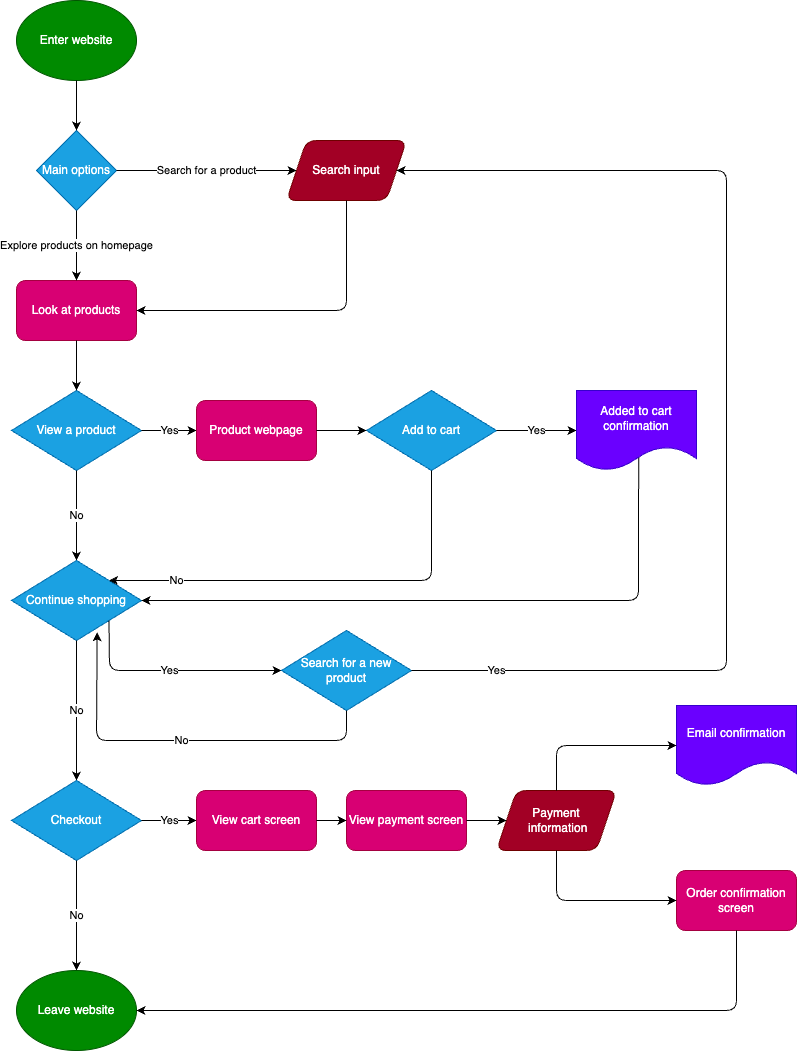

The diagram above was exported from draw.io. Its source (the exported page's mxGraphModel, read from the mxfile embedded in the PNG):
<mxGraphModel dx="1730" dy="1330" grid="1" gridSize="10" guides="1" tooltips="1" connect="1" arrows="1" fold="1" page="1" pageScale="1" pageWidth="850" pageHeight="1100" math="0" shadow="0">
  <root>
    <mxCell id="0" />
    <mxCell id="1" parent="0" />
    <mxCell id="2" value="Enter website" style="ellipse;whiteSpace=wrap;html=1;fillColor=#008a00;fontColor=#ffffff;strokeColor=#005700;" vertex="1" parent="1">
      <mxGeometry x="50" y="30" width="120" height="80" as="geometry" />
    </mxCell>
    <mxCell id="3" value="Look at products" style="rounded=1;whiteSpace=wrap;html=1;fillColor=#d80073;fontColor=#ffffff;strokeColor=#A50040;" vertex="1" parent="1">
      <mxGeometry x="50" y="310" width="120" height="60" as="geometry" />
    </mxCell>
    <mxCell id="4" value="Main options" style="rhombus;whiteSpace=wrap;html=1;fillColor=#1ba1e2;fontColor=#ffffff;strokeColor=#006EAF;" vertex="1" parent="1">
      <mxGeometry x="70" y="160" width="80" height="80" as="geometry" />
    </mxCell>
    <mxCell id="5" value="" style="endArrow=classic;html=1;exitX=0.5;exitY=1;exitDx=0;exitDy=0;entryX=0.5;entryY=0;entryDx=0;entryDy=0;" edge="1" parent="1" source="2" target="4">
      <mxGeometry width="50" height="50" relative="1" as="geometry">
        <mxPoint x="330" y="300" as="sourcePoint" />
        <mxPoint x="380" y="250" as="targetPoint" />
      </mxGeometry>
    </mxCell>
    <mxCell id="6" value="Search for a product" style="endArrow=classic;html=1;exitX=1;exitY=0.5;exitDx=0;exitDy=0;" edge="1" parent="1" source="4" target="8">
      <mxGeometry width="50" height="50" relative="1" as="geometry">
        <mxPoint x="280" y="300" as="sourcePoint" />
        <mxPoint x="330" y="250" as="targetPoint" />
      </mxGeometry>
    </mxCell>
    <mxCell id="8" value="Search input" style="shape=parallelogram;perimeter=parallelogramPerimeter;whiteSpace=wrap;html=1;fixedSize=1;fillColor=#a20025;fontColor=#ffffff;strokeColor=#6F0000;rounded=1;" vertex="1" parent="1">
      <mxGeometry x="320" y="170" width="120" height="60" as="geometry" />
    </mxCell>
    <mxCell id="9" value="" style="endArrow=classic;html=1;exitX=0.5;exitY=1;exitDx=0;exitDy=0;entryX=1;entryY=0.5;entryDx=0;entryDy=0;" edge="1" parent="1" source="8" target="3">
      <mxGeometry width="50" height="50" relative="1" as="geometry">
        <mxPoint x="410" y="200" as="sourcePoint" />
        <mxPoint x="480" y="300" as="targetPoint" />
        <Array as="points">
          <mxPoint x="380" y="340" />
        </Array>
      </mxGeometry>
    </mxCell>
    <mxCell id="11" value="Explore products on homepage" style="endArrow=classic;html=1;exitX=0.5;exitY=1;exitDx=0;exitDy=0;" edge="1" parent="1" source="4" target="3">
      <mxGeometry width="50" height="50" relative="1" as="geometry">
        <mxPoint x="250" y="270" as="sourcePoint" />
        <mxPoint x="300" y="220" as="targetPoint" />
      </mxGeometry>
    </mxCell>
    <mxCell id="12" value="View a product" style="rhombus;whiteSpace=wrap;html=1;fillColor=#1ba1e2;fontColor=#ffffff;strokeColor=#006EAF;" vertex="1" parent="1">
      <mxGeometry x="45" y="420" width="130" height="80" as="geometry" />
    </mxCell>
    <mxCell id="13" value="" style="endArrow=classic;html=1;exitX=0.5;exitY=1;exitDx=0;exitDy=0;entryX=0.5;entryY=0;entryDx=0;entryDy=0;" edge="1" parent="1" source="3" target="12">
      <mxGeometry width="50" height="50" relative="1" as="geometry">
        <mxPoint x="120" y="390" as="sourcePoint" />
        <mxPoint x="170" y="340" as="targetPoint" />
      </mxGeometry>
    </mxCell>
    <mxCell id="14" value="Yes" style="endArrow=classic;html=1;exitX=1;exitY=0.5;exitDx=0;exitDy=0;entryX=0;entryY=0.5;entryDx=0;entryDy=0;" edge="1" parent="1" source="12" target="21">
      <mxGeometry width="50" height="50" relative="1" as="geometry">
        <mxPoint x="250" y="390" as="sourcePoint" />
        <mxPoint x="330" y="460" as="targetPoint" />
      </mxGeometry>
    </mxCell>
    <mxCell id="15" value="No" style="endArrow=classic;html=1;exitX=0.5;exitY=1;exitDx=0;exitDy=0;" edge="1" parent="1" source="12">
      <mxGeometry width="50" height="50" relative="1" as="geometry">
        <mxPoint x="250" y="390" as="sourcePoint" />
        <mxPoint x="110" y="590" as="targetPoint" />
      </mxGeometry>
    </mxCell>
    <mxCell id="16" value="Continue shopping" style="rhombus;whiteSpace=wrap;html=1;fillColor=#1ba1e2;fontColor=#ffffff;strokeColor=#006EAF;" vertex="1" parent="1">
      <mxGeometry x="45" y="590" width="130" height="80" as="geometry" />
    </mxCell>
    <mxCell id="17" value="Add to cart" style="rhombus;whiteSpace=wrap;html=1;fillColor=#1ba1e2;fontColor=#ffffff;strokeColor=#006EAF;" vertex="1" parent="1">
      <mxGeometry x="400" y="420" width="130" height="80" as="geometry" />
    </mxCell>
    <mxCell id="18" value="Yes" style="endArrow=classic;html=1;exitX=1;exitY=0.5;exitDx=0;exitDy=0;entryX=0;entryY=0.5;entryDx=0;entryDy=0;entryPerimeter=0;" edge="1" parent="1" source="17" target="52">
      <mxGeometry width="50" height="50" relative="1" as="geometry">
        <mxPoint x="460" y="470" as="sourcePoint" />
        <mxPoint x="610" y="460" as="targetPoint" />
      </mxGeometry>
    </mxCell>
    <mxCell id="19" value="No" style="endArrow=classic;html=1;exitX=0.5;exitY=1;exitDx=0;exitDy=0;entryX=1;entryY=0;entryDx=0;entryDy=0;" edge="1" parent="1" source="17" target="16">
      <mxGeometry x="0.6879" width="50" height="50" relative="1" as="geometry">
        <mxPoint x="420" y="520" as="sourcePoint" />
        <mxPoint x="220" y="630" as="targetPoint" />
        <Array as="points">
          <mxPoint x="465" y="610" />
        </Array>
        <mxPoint as="offset" />
      </mxGeometry>
    </mxCell>
    <mxCell id="21" value="Product webpage" style="rounded=1;whiteSpace=wrap;html=1;fillColor=#d80073;fontColor=#ffffff;strokeColor=#A50040;" vertex="1" parent="1">
      <mxGeometry x="230" y="430" width="120" height="60" as="geometry" />
    </mxCell>
    <mxCell id="22" value="" style="endArrow=classic;html=1;exitX=1;exitY=0.5;exitDx=0;exitDy=0;entryX=0;entryY=0.5;entryDx=0;entryDy=0;" edge="1" parent="1" source="21" target="17">
      <mxGeometry width="50" height="50" relative="1" as="geometry">
        <mxPoint x="330" y="410" as="sourcePoint" />
        <mxPoint x="380" y="360" as="targetPoint" />
      </mxGeometry>
    </mxCell>
    <mxCell id="26" value="" style="endArrow=classic;html=1;exitX=0.518;exitY=0.834;exitDx=0;exitDy=0;entryX=1;entryY=0.5;entryDx=0;entryDy=0;exitPerimeter=0;" edge="1" parent="1" source="52" target="16">
      <mxGeometry width="50" height="50" relative="1" as="geometry">
        <mxPoint x="660" y="490" as="sourcePoint" />
        <mxPoint x="210" y="660" as="targetPoint" />
        <Array as="points">
          <mxPoint x="672" y="630" />
        </Array>
      </mxGeometry>
    </mxCell>
    <mxCell id="27" value="Yes" style="endArrow=classic;html=1;exitX=1;exitY=1;exitDx=0;exitDy=0;entryX=0;entryY=0.5;entryDx=0;entryDy=0;" edge="1" parent="1" source="16" target="31">
      <mxGeometry width="50" height="50" relative="1" as="geometry">
        <mxPoint x="140" y="650" as="sourcePoint" />
        <mxPoint x="290" y="700" as="targetPoint" />
        <Array as="points">
          <mxPoint x="143" y="700" />
        </Array>
      </mxGeometry>
    </mxCell>
    <mxCell id="28" value="No" style="endArrow=classic;html=1;exitX=0.5;exitY=1;exitDx=0;exitDy=0;entryX=0.5;entryY=0;entryDx=0;entryDy=0;" edge="1" parent="1" source="16" target="35">
      <mxGeometry width="50" height="50" relative="1" as="geometry">
        <mxPoint x="109.55000000000001" y="710" as="sourcePoint" />
        <mxPoint x="110" y="830" as="targetPoint" />
      </mxGeometry>
    </mxCell>
    <mxCell id="31" value="Search for a new product" style="rhombus;whiteSpace=wrap;html=1;fillColor=#1ba1e2;fontColor=#ffffff;strokeColor=#006EAF;" vertex="1" parent="1">
      <mxGeometry x="315" y="660" width="130" height="80" as="geometry" />
    </mxCell>
    <mxCell id="32" value="Yes" style="endArrow=classic;html=1;exitX=1;exitY=0.5;exitDx=0;exitDy=0;entryX=1;entryY=0.5;entryDx=0;entryDy=0;" edge="1" parent="1" source="31" target="8">
      <mxGeometry x="-0.8515" width="50" height="50" relative="1" as="geometry">
        <mxPoint x="185" y="470" as="sourcePoint" />
        <mxPoint x="800" y="700" as="targetPoint" />
        <Array as="points">
          <mxPoint x="760" y="700" />
          <mxPoint x="760" y="200" />
        </Array>
        <mxPoint as="offset" />
      </mxGeometry>
    </mxCell>
    <mxCell id="33" value="No" style="endArrow=classic;html=1;entryX=0.659;entryY=0.897;entryDx=0;entryDy=0;entryPerimeter=0;" edge="1" parent="1" target="16">
      <mxGeometry width="50" height="50" relative="1" as="geometry">
        <mxPoint x="380" y="740" as="sourcePoint" />
        <mxPoint x="379.5" y="840" as="targetPoint" />
        <Array as="points">
          <mxPoint x="380" y="770" />
          <mxPoint x="130" y="770" />
        </Array>
      </mxGeometry>
    </mxCell>
    <mxCell id="35" value="Checkout" style="rhombus;whiteSpace=wrap;html=1;fillColor=#1ba1e2;fontColor=#ffffff;strokeColor=#006EAF;" vertex="1" parent="1">
      <mxGeometry x="45" y="810" width="130" height="80" as="geometry" />
    </mxCell>
    <mxCell id="36" value="Yes" style="endArrow=classic;html=1;exitX=1;exitY=0.5;exitDx=0;exitDy=0;entryX=0;entryY=0.5;entryDx=0;entryDy=0;" edge="1" parent="1" source="35" target="39">
      <mxGeometry width="50" height="50" relative="1" as="geometry">
        <mxPoint x="210" y="830" as="sourcePoint" />
        <mxPoint x="300" y="850" as="targetPoint" />
      </mxGeometry>
    </mxCell>
    <mxCell id="37" value="No" style="endArrow=classic;html=1;exitX=0.5;exitY=1;exitDx=0;exitDy=0;entryX=0.5;entryY=0;entryDx=0;entryDy=0;" edge="1" parent="1" source="35" target="38">
      <mxGeometry width="50" height="50" relative="1" as="geometry">
        <mxPoint x="120" y="910" as="sourcePoint" />
        <mxPoint x="120" y="1070" as="targetPoint" />
      </mxGeometry>
    </mxCell>
    <mxCell id="38" value="Leave website" style="ellipse;whiteSpace=wrap;html=1;rounded=1;fillColor=#008a00;fontColor=#ffffff;strokeColor=#005700;" vertex="1" parent="1">
      <mxGeometry x="50" y="1000" width="120" height="80" as="geometry" />
    </mxCell>
    <mxCell id="39" value="View cart screen" style="rounded=1;whiteSpace=wrap;html=1;fillColor=#d80073;fontColor=#ffffff;strokeColor=#A50040;" vertex="1" parent="1">
      <mxGeometry x="230" y="820" width="120" height="60" as="geometry" />
    </mxCell>
    <mxCell id="40" value="View payment screen" style="rounded=1;whiteSpace=wrap;html=1;fillColor=#d80073;fontColor=#ffffff;strokeColor=#A50040;" vertex="1" parent="1">
      <mxGeometry x="380" y="820" width="120" height="60" as="geometry" />
    </mxCell>
    <mxCell id="41" value="Payment&lt;br&gt;&amp;nbsp;information" style="shape=parallelogram;perimeter=parallelogramPerimeter;whiteSpace=wrap;html=1;fixedSize=1;fillColor=#a20025;fontColor=#ffffff;strokeColor=#6F0000;rounded=1;" vertex="1" parent="1">
      <mxGeometry x="530" y="820" width="120" height="60" as="geometry" />
    </mxCell>
    <mxCell id="43" value="" style="endArrow=classic;html=1;exitX=1;exitY=0.5;exitDx=0;exitDy=0;entryX=0;entryY=0.5;entryDx=0;entryDy=0;" edge="1" parent="1" source="39" target="40">
      <mxGeometry width="50" height="50" relative="1" as="geometry">
        <mxPoint x="480" y="900" as="sourcePoint" />
        <mxPoint x="530" y="850" as="targetPoint" />
      </mxGeometry>
    </mxCell>
    <mxCell id="44" value="" style="endArrow=classic;html=1;exitX=1;exitY=0.5;exitDx=0;exitDy=0;entryX=0;entryY=0.5;entryDx=0;entryDy=0;" edge="1" parent="1" source="40" target="41">
      <mxGeometry width="50" height="50" relative="1" as="geometry">
        <mxPoint x="660" y="870" as="sourcePoint" />
        <mxPoint x="710" y="820" as="targetPoint" />
      </mxGeometry>
    </mxCell>
    <mxCell id="45" value="Order confirmation screen" style="rounded=1;whiteSpace=wrap;html=1;fillColor=#d80073;fontColor=#ffffff;strokeColor=#A50040;" vertex="1" parent="1">
      <mxGeometry x="710" y="900" width="120" height="60" as="geometry" />
    </mxCell>
    <mxCell id="47" value="Email confirmation" style="shape=document;whiteSpace=wrap;html=1;boundedLbl=1;rounded=1;fillColor=#6a00ff;fontColor=#ffffff;strokeColor=#3700CC;" vertex="1" parent="1">
      <mxGeometry x="710" y="735" width="120" height="80" as="geometry" />
    </mxCell>
    <mxCell id="48" value="" style="endArrow=classic;html=1;exitX=0.5;exitY=0;exitDx=0;exitDy=0;entryX=0;entryY=0.5;entryDx=0;entryDy=0;" edge="1" parent="1" source="41" target="47">
      <mxGeometry width="50" height="50" relative="1" as="geometry">
        <mxPoint x="830" y="860" as="sourcePoint" />
        <mxPoint x="910" y="760" as="targetPoint" />
        <Array as="points">
          <mxPoint x="590" y="775" />
        </Array>
      </mxGeometry>
    </mxCell>
    <mxCell id="49" value="" style="endArrow=classic;html=1;exitX=0.5;exitY=1;exitDx=0;exitDy=0;entryX=0;entryY=0.5;entryDx=0;entryDy=0;" edge="1" parent="1" source="41" target="45">
      <mxGeometry width="50" height="50" relative="1" as="geometry">
        <mxPoint x="794.5454545454545" y="846.3636363636365" as="sourcePoint" />
        <mxPoint x="830" y="950" as="targetPoint" />
        <Array as="points">
          <mxPoint x="590" y="930" />
        </Array>
      </mxGeometry>
    </mxCell>
    <mxCell id="50" value="" style="endArrow=classic;html=1;exitX=0.5;exitY=1;exitDx=0;exitDy=0;entryX=1;entryY=0.5;entryDx=0;entryDy=0;" edge="1" parent="1" source="45" target="38">
      <mxGeometry width="50" height="50" relative="1" as="geometry">
        <mxPoint x="520" y="1060" as="sourcePoint" />
        <mxPoint x="570" y="1010" as="targetPoint" />
        <Array as="points">
          <mxPoint x="770" y="1040" />
        </Array>
      </mxGeometry>
    </mxCell>
    <mxCell id="52" value="Added to cart confirmation" style="shape=document;whiteSpace=wrap;html=1;boundedLbl=1;rounded=1;fillColor=#6a00ff;fontColor=#ffffff;strokeColor=#3700CC;" vertex="1" parent="1">
      <mxGeometry x="610" y="420" width="120" height="80" as="geometry" />
    </mxCell>
  </root>
</mxGraphModel>